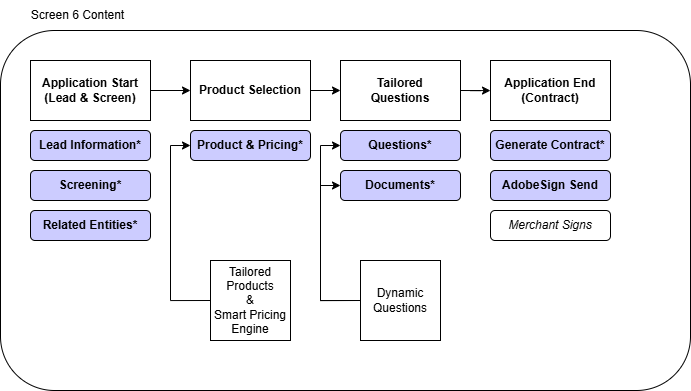

The diagram above was exported from draw.io. Its source (the exported page's mxGraphModel, read from the mxfile embedded in the PNG):
<mxGraphModel dx="3260" dy="2349" grid="1" gridSize="10" guides="1" tooltips="1" connect="1" arrows="1" fold="1" page="1" pageScale="1" pageWidth="827" pageHeight="1169" math="0" shadow="0">
  <root>
    <mxCell id="0" />
    <mxCell id="1" parent="0" />
    <mxCell id="2" parent="1" style="rounded=1;whiteSpace=wrap;html=1;" value="" vertex="1">
      <mxGeometry height="360" width="690" y="1550" as="geometry" />
    </mxCell>
    <mxCell id="3" edge="1" parent="1" source="4" style="edgeStyle=orthogonalEdgeStyle;rounded=0;orthogonalLoop=1;jettySize=auto;html=1;exitX=1;exitY=0.5;exitDx=0;exitDy=0;entryX=0;entryY=0.5;entryDx=0;entryDy=0;" target="9">
      <mxGeometry relative="1" as="geometry" />
    </mxCell>
    <mxCell id="4" parent="1" style="rounded=0;whiteSpace=wrap;html=1;fontStyle=1" value="Application Start&lt;br&gt;(Lead &amp;amp; Screen)" vertex="1">
      <mxGeometry height="60" width="120" x="30" y="1580" as="geometry" />
    </mxCell>
    <mxCell id="5" parent="1" style="rounded=1;whiteSpace=wrap;html=1;fontStyle=1;fillColor=#CCCCFF;" value="Lead Information*" vertex="1">
      <mxGeometry height="30" width="120" x="30" y="1650" as="geometry" />
    </mxCell>
    <mxCell id="6" parent="1" style="rounded=1;whiteSpace=wrap;html=1;fontStyle=1;fillColor=#CCCCFF;" value="Screening*" vertex="1">
      <mxGeometry height="30" width="120" x="30" y="1690" as="geometry" />
    </mxCell>
    <mxCell id="7" parent="1" style="rounded=1;whiteSpace=wrap;html=1;fontStyle=1;fillColor=#CCCCFF;" value="Related Entities*" vertex="1">
      <mxGeometry height="30" width="120" x="30" y="1730" as="geometry" />
    </mxCell>
    <mxCell id="8" edge="1" parent="1" source="9" style="edgeStyle=orthogonalEdgeStyle;rounded=0;orthogonalLoop=1;jettySize=auto;html=1;exitX=1;exitY=0.5;exitDx=0;exitDy=0;entryX=0;entryY=0.5;entryDx=0;entryDy=0;" target="19">
      <mxGeometry relative="1" as="geometry" />
    </mxCell>
    <mxCell id="9" parent="1" style="rounded=0;whiteSpace=wrap;html=1;fontStyle=1" value="Product Selection" vertex="1">
      <mxGeometry height="60" width="120" x="190" y="1580" as="geometry" />
    </mxCell>
    <mxCell id="10" parent="1" style="rounded=0;whiteSpace=wrap;html=1;fontStyle=1" value="Application End&lt;br&gt;(Contract)" vertex="1">
      <mxGeometry height="60" width="120" x="490" y="1580" as="geometry" />
    </mxCell>
    <mxCell id="11" parent="1" style="rounded=1;whiteSpace=wrap;html=1;fontStyle=1;fillColor=#CCCCFF;" value="Generate Contract*" vertex="1">
      <mxGeometry height="30" width="120" x="490" y="1650" as="geometry" />
    </mxCell>
    <mxCell id="12" parent="1" style="rounded=1;whiteSpace=wrap;html=1;fontStyle=2" value="Merchant Signs" vertex="1">
      <mxGeometry height="30" width="120" x="490" y="1730" as="geometry" />
    </mxCell>
    <mxCell id="13" parent="1" style="rounded=1;whiteSpace=wrap;html=1;fontStyle=1;fillColor=#CCCCFF;" value="Product &amp;amp; Pricing*" vertex="1">
      <mxGeometry height="30" width="120" x="190" y="1650" as="geometry" />
    </mxCell>
    <mxCell id="14" parent="1" style="rounded=1;whiteSpace=wrap;html=1;fontStyle=1;fillColor=#CCCCFF;" value="Questions*" vertex="1">
      <mxGeometry height="30" width="120" x="340" y="1650" as="geometry" />
    </mxCell>
    <mxCell id="15" parent="1" style="rounded=1;whiteSpace=wrap;html=1;fontStyle=1;fillColor=#CCCCFF;" value="AdobeSign Send" vertex="1">
      <mxGeometry height="30" width="120" x="490" y="1690" as="geometry" />
    </mxCell>
    <mxCell id="16" edge="1" parent="1" source="17" style="edgeStyle=orthogonalEdgeStyle;rounded=0;orthogonalLoop=1;jettySize=auto;html=1;exitX=0;exitY=0.5;exitDx=0;exitDy=0;entryX=0;entryY=0.5;entryDx=0;entryDy=0;" target="13">
      <mxGeometry relative="1" as="geometry" />
    </mxCell>
    <mxCell id="17" parent="1" style="whiteSpace=wrap;html=1;aspect=fixed;" value="Tailored&lt;br&gt;Products&lt;br&gt;&amp;amp;&lt;br&gt;Smart Pricing&lt;br&gt;Engine" vertex="1">
      <mxGeometry height="80" width="80" x="210" y="1780" as="geometry" />
    </mxCell>
    <mxCell id="18" edge="1" parent="1" source="19" style="edgeStyle=orthogonalEdgeStyle;rounded=0;orthogonalLoop=1;jettySize=auto;html=1;exitX=1;exitY=0.5;exitDx=0;exitDy=0;" target="10">
      <mxGeometry relative="1" as="geometry" />
    </mxCell>
    <mxCell id="19" parent="1" style="rounded=0;whiteSpace=wrap;html=1;fontStyle=1" value="Tailored &lt;br&gt;Questions" vertex="1">
      <mxGeometry height="60" width="120" x="340" y="1580" as="geometry" />
    </mxCell>
    <mxCell id="20" parent="1" style="rounded=1;whiteSpace=wrap;html=1;fontStyle=1;fillColor=#CCCCFF;" value="Documents*" vertex="1">
      <mxGeometry height="30" width="120" x="340" y="1690" as="geometry" />
    </mxCell>
    <mxCell id="21" edge="1" parent="1" source="23" style="edgeStyle=orthogonalEdgeStyle;rounded=0;orthogonalLoop=1;jettySize=auto;html=1;exitX=0;exitY=0.5;exitDx=0;exitDy=0;entryX=0;entryY=0.5;entryDx=0;entryDy=0;" target="14">
      <mxGeometry relative="1" as="geometry" />
    </mxCell>
    <mxCell id="22" edge="1" parent="1" source="23" style="edgeStyle=orthogonalEdgeStyle;rounded=0;orthogonalLoop=1;jettySize=auto;html=1;exitX=0;exitY=0.5;exitDx=0;exitDy=0;entryX=0;entryY=0.5;entryDx=0;entryDy=0;" target="20">
      <mxGeometry relative="1" as="geometry" />
    </mxCell>
    <mxCell id="23" parent="1" style="whiteSpace=wrap;html=1;aspect=fixed;" value="Dynamic Questions" vertex="1">
      <mxGeometry height="80" width="80" x="360" y="1780" as="geometry" />
    </mxCell>
    <mxCell id="24" parent="1" style="text;html=1;whiteSpace=wrap;strokeColor=none;fillColor=none;align=center;verticalAlign=middle;rounded=0;" value="Screen 6&lt;span style=&quot;background-color: transparent; color: light-dark(rgb(0, 0, 0), rgb(255, 255, 255));&quot;&gt;&amp;nbsp;Content&lt;/span&gt;" vertex="1">
      <mxGeometry height="30" width="135" x="10" y="1520" as="geometry" />
    </mxCell>
  </root>
</mxGraphModel>